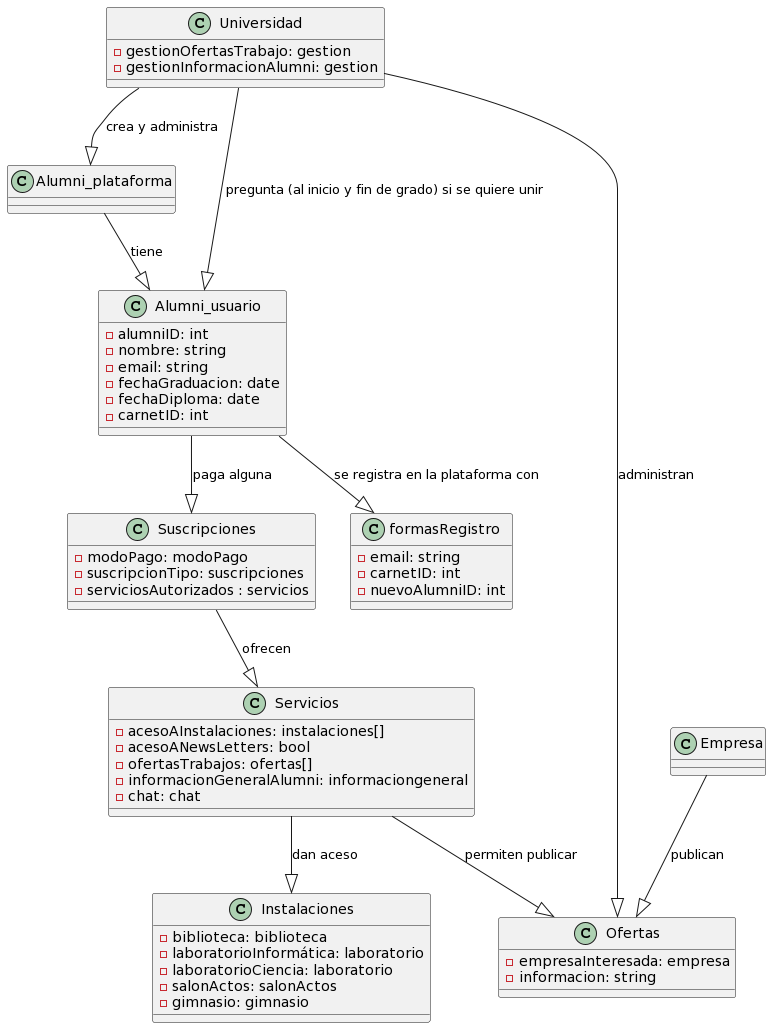

The diagram above was rendered by PlantUML. Its source (embedded in the PNG):
@startuml
' Clases
class Alumni_plataforma
class Alumni_usuario
{
  - alumniID: int
  - nombre: string
  - email: string
  - fechaGraduacion: date
  - fechaDiploma: date
  - carnetID: int
}
class Universidad{
  - gestionOfertasTrabajo: gestion
  - gestionInformacionAlumni: gestion

}
class Suscripciones{
  - modoPago: modoPago
  - suscripcionTipo: suscripciones  
  - serviciosAutorizados : servicios
}
class Servicios{
  - acesoAInstalaciones: instalaciones[]
  - acesoANewsLetters: bool
  - ofertasTrabajos: ofertas[]
  - informacionGeneralAlumni: informaciongeneral
  - chat: chat
}
class Ofertas{
  - empresaInteresada: empresa
  - informacion: string
}
class Instalaciones{
  - biblioteca: biblioteca
  - laboratorioInformática: laboratorio
  - laboratorioCiencia: laboratorio 
  - salonActos: salonActos
  - gimnasio: gimnasio
}

class formasRegistro{
  - email: string
  - carnetID: int
  - nuevoAlumniID: int 
}
class Empresa{
 
}
' Relaciones
Universidad --|> Alumni_plataforma: crea y administra
Universidad --|> Alumni_usuario: pregunta (al inicio y fin de grado) si se quiere unir
Alumni_plataforma --|> Alumni_usuario: tiene
Alumni_usuario --|> formasRegistro: se registra en la plataforma con
Alumni_usuario --|> Suscripciones: paga alguna
Suscripciones --|> Servicios: ofrecen
Servicios --|> Instalaciones: dan aceso
Servicios --|> Ofertas: permiten publicar
Empresa --|> Ofertas: publican
Universidad --|> Ofertas: administran
@enduml